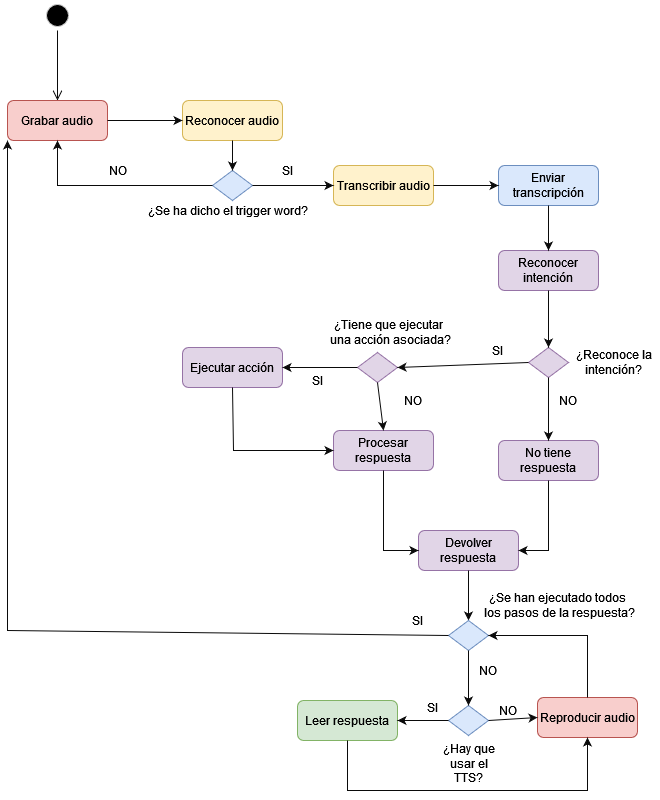

The diagram above was exported from draw.io. Its source (the exported page's mxGraphModel, read from the mxfile embedded in the PNG):
<mxGraphModel dx="1597" dy="1694" grid="1" gridSize="10" guides="1" tooltips="1" connect="1" arrows="1" fold="1" page="1" pageScale="1" pageWidth="1169" pageHeight="826" background="none" math="0" shadow="0">
  <root>
    <mxCell id="0" />
    <mxCell id="1" parent="0" />
    <mxCell id="mUe-h9iyeMdfzpBmRfXg-41" value="" style="ellipse;html=1;shape=startState;fillColor=#000000;strokeColor=#CCCCCC;" vertex="1" parent="1">
      <mxGeometry x="115" y="-790" width="30" height="30" as="geometry" />
    </mxCell>
    <mxCell id="mUe-h9iyeMdfzpBmRfXg-42" value="" style="edgeStyle=orthogonalEdgeStyle;html=1;verticalAlign=bottom;endArrow=open;endSize=8;strokeColor=#0A0A0A;rounded=0;entryX=0.5;entryY=0;entryDx=0;entryDy=0;" edge="1" source="mUe-h9iyeMdfzpBmRfXg-41" parent="1" target="mUe-h9iyeMdfzpBmRfXg-43">
      <mxGeometry relative="1" as="geometry">
        <mxPoint x="201" y="-690" as="targetPoint" />
      </mxGeometry>
    </mxCell>
    <mxCell id="mUe-h9iyeMdfzpBmRfXg-43" value="Grabar audio" style="rounded=1;whiteSpace=wrap;html=1;strokeColor=#b85450;fillColor=#f8cecc;" vertex="1" parent="1">
      <mxGeometry x="80" y="-690" width="100" height="40" as="geometry" />
    </mxCell>
    <mxCell id="mUe-h9iyeMdfzpBmRfXg-44" value="Reconocer audio" style="rounded=1;whiteSpace=wrap;html=1;strokeColor=#d6b656;fillColor=#fff2cc;" vertex="1" parent="1">
      <mxGeometry x="255" y="-690" width="100" height="40" as="geometry" />
    </mxCell>
    <mxCell id="mUe-h9iyeMdfzpBmRfXg-45" value="" style="endArrow=classic;html=1;rounded=0;strokeColor=#0A0A0A;exitX=1;exitY=0.5;exitDx=0;exitDy=0;entryX=0;entryY=0.5;entryDx=0;entryDy=0;" edge="1" parent="1" source="mUe-h9iyeMdfzpBmRfXg-43" target="mUe-h9iyeMdfzpBmRfXg-44">
      <mxGeometry width="50" height="50" relative="1" as="geometry">
        <mxPoint x="270" y="-570" as="sourcePoint" />
        <mxPoint x="320" y="-620" as="targetPoint" />
      </mxGeometry>
    </mxCell>
    <mxCell id="mUe-h9iyeMdfzpBmRfXg-46" value="" style="rhombus;whiteSpace=wrap;html=1;fillColor=#dae8fc;strokeColor=#6c8ebf;" vertex="1" parent="1">
      <mxGeometry x="285" y="-620" width="40" height="30" as="geometry" />
    </mxCell>
    <mxCell id="mUe-h9iyeMdfzpBmRfXg-47" value="" style="endArrow=classic;html=1;rounded=0;strokeColor=#0A0A0A;exitX=0.5;exitY=1;exitDx=0;exitDy=0;entryX=0.5;entryY=0;entryDx=0;entryDy=0;" edge="1" parent="1" source="mUe-h9iyeMdfzpBmRfXg-44" target="mUe-h9iyeMdfzpBmRfXg-46">
      <mxGeometry width="50" height="50" relative="1" as="geometry">
        <mxPoint x="350" y="-510" as="sourcePoint" />
        <mxPoint x="400" y="-560" as="targetPoint" />
      </mxGeometry>
    </mxCell>
    <mxCell id="mUe-h9iyeMdfzpBmRfXg-48" value="" style="endArrow=classic;html=1;rounded=0;strokeColor=#0A0A0A;exitX=0;exitY=0.5;exitDx=0;exitDy=0;entryX=0.5;entryY=1;entryDx=0;entryDy=0;" edge="1" parent="1" source="mUe-h9iyeMdfzpBmRfXg-46" target="mUe-h9iyeMdfzpBmRfXg-43">
      <mxGeometry width="50" height="50" relative="1" as="geometry">
        <mxPoint x="350" y="-510" as="sourcePoint" />
        <mxPoint x="400" y="-560" as="targetPoint" />
        <Array as="points">
          <mxPoint x="130" y="-605" />
        </Array>
      </mxGeometry>
    </mxCell>
    <mxCell id="mUe-h9iyeMdfzpBmRfXg-49" value="Transcribir audio" style="rounded=1;whiteSpace=wrap;html=1;strokeColor=#d6b656;fillColor=#fff2cc;" vertex="1" parent="1">
      <mxGeometry x="406" y="-625" width="100" height="40" as="geometry" />
    </mxCell>
    <mxCell id="mUe-h9iyeMdfzpBmRfXg-50" value="Enviar transcripción" style="rounded=1;whiteSpace=wrap;html=1;strokeColor=#6c8ebf;fillColor=#dae8fc;" vertex="1" parent="1">
      <mxGeometry x="571" y="-625" width="100" height="40" as="geometry" />
    </mxCell>
    <mxCell id="mUe-h9iyeMdfzpBmRfXg-51" value="" style="endArrow=classic;html=1;rounded=0;strokeColor=#0A0A0A;exitX=1;exitY=0.5;exitDx=0;exitDy=0;entryX=0;entryY=0.5;entryDx=0;entryDy=0;" edge="1" parent="1" source="mUe-h9iyeMdfzpBmRfXg-46" target="mUe-h9iyeMdfzpBmRfXg-49">
      <mxGeometry width="50" height="50" relative="1" as="geometry">
        <mxPoint x="356" y="-530" as="sourcePoint" />
        <mxPoint x="406" y="-580" as="targetPoint" />
      </mxGeometry>
    </mxCell>
    <mxCell id="mUe-h9iyeMdfzpBmRfXg-52" value="" style="endArrow=classic;html=1;rounded=0;strokeColor=#0A0A0A;exitX=1;exitY=0.5;exitDx=0;exitDy=0;entryX=0;entryY=0.5;entryDx=0;entryDy=0;" edge="1" parent="1" source="mUe-h9iyeMdfzpBmRfXg-49" target="mUe-h9iyeMdfzpBmRfXg-50">
      <mxGeometry width="50" height="50" relative="1" as="geometry">
        <mxPoint x="546" y="-540" as="sourcePoint" />
        <mxPoint x="596" y="-590" as="targetPoint" />
      </mxGeometry>
    </mxCell>
    <mxCell id="mUe-h9iyeMdfzpBmRfXg-53" value="Reconocer intención" style="rounded=1;whiteSpace=wrap;html=1;strokeColor=#9673a6;fillColor=#e1d5e7;" vertex="1" parent="1">
      <mxGeometry x="571" y="-540" width="100" height="40" as="geometry" />
    </mxCell>
    <mxCell id="mUe-h9iyeMdfzpBmRfXg-54" value="" style="rhombus;whiteSpace=wrap;html=1;fillColor=#e1d5e7;strokeColor=#9673a6;" vertex="1" parent="1">
      <mxGeometry x="601" y="-443" width="40" height="30" as="geometry" />
    </mxCell>
    <mxCell id="mUe-h9iyeMdfzpBmRfXg-56" value="Procesar respuesta" style="rounded=1;whiteSpace=wrap;html=1;strokeColor=#9673a6;fillColor=#e1d5e7;" vertex="1" parent="1">
      <mxGeometry x="406" y="-360" width="100" height="40" as="geometry" />
    </mxCell>
    <mxCell id="mUe-h9iyeMdfzpBmRfXg-57" value="No tiene respuesta" style="rounded=1;whiteSpace=wrap;html=1;strokeColor=#9673a6;fillColor=#e1d5e7;" vertex="1" parent="1">
      <mxGeometry x="571" y="-350" width="100" height="40" as="geometry" />
    </mxCell>
    <mxCell id="mUe-h9iyeMdfzpBmRfXg-58" value="" style="endArrow=classic;html=1;rounded=0;strokeColor=#0A0A0A;exitX=0.5;exitY=1;exitDx=0;exitDy=0;entryX=0.5;entryY=0;entryDx=0;entryDy=0;" edge="1" parent="1" source="mUe-h9iyeMdfzpBmRfXg-50" target="mUe-h9iyeMdfzpBmRfXg-53">
      <mxGeometry width="50" height="50" relative="1" as="geometry">
        <mxPoint x="756" y="-520" as="sourcePoint" />
        <mxPoint x="806" y="-570" as="targetPoint" />
      </mxGeometry>
    </mxCell>
    <mxCell id="mUe-h9iyeMdfzpBmRfXg-59" value="" style="endArrow=classic;html=1;rounded=0;strokeColor=#0A0A0A;exitX=0.5;exitY=1;exitDx=0;exitDy=0;entryX=0.5;entryY=0;entryDx=0;entryDy=0;" edge="1" parent="1" source="mUe-h9iyeMdfzpBmRfXg-53" target="mUe-h9iyeMdfzpBmRfXg-54">
      <mxGeometry width="50" height="50" relative="1" as="geometry">
        <mxPoint x="716" y="-440" as="sourcePoint" />
        <mxPoint x="766" y="-490" as="targetPoint" />
      </mxGeometry>
    </mxCell>
    <mxCell id="mUe-h9iyeMdfzpBmRfXg-61" value="" style="endArrow=classic;html=1;rounded=0;strokeColor=#0A0A0A;exitX=0.5;exitY=1;exitDx=0;exitDy=0;entryX=0.5;entryY=0;entryDx=0;entryDy=0;" edge="1" parent="1" source="mUe-h9iyeMdfzpBmRfXg-54" target="mUe-h9iyeMdfzpBmRfXg-57">
      <mxGeometry width="50" height="50" relative="1" as="geometry">
        <mxPoint x="696" y="-300" as="sourcePoint" />
        <mxPoint x="746" y="-350" as="targetPoint" />
      </mxGeometry>
    </mxCell>
    <mxCell id="mUe-h9iyeMdfzpBmRfXg-62" value="" style="rhombus;whiteSpace=wrap;html=1;fillColor=#e1d5e7;strokeColor=#9673a6;" vertex="1" parent="1">
      <mxGeometry x="430" y="-438" width="40" height="30" as="geometry" />
    </mxCell>
    <mxCell id="mUe-h9iyeMdfzpBmRfXg-63" value="Ejecutar acción" style="rounded=1;whiteSpace=wrap;html=1;strokeColor=#9673a6;fillColor=#e1d5e7;" vertex="1" parent="1">
      <mxGeometry x="255" y="-443" width="100" height="40" as="geometry" />
    </mxCell>
    <mxCell id="mUe-h9iyeMdfzpBmRfXg-64" value="" style="endArrow=classic;html=1;rounded=0;strokeColor=#0A0A0A;exitX=0;exitY=0.5;exitDx=0;exitDy=0;entryX=1;entryY=0.5;entryDx=0;entryDy=0;" edge="1" parent="1" source="mUe-h9iyeMdfzpBmRfXg-54" target="mUe-h9iyeMdfzpBmRfXg-62">
      <mxGeometry width="50" height="50" relative="1" as="geometry">
        <mxPoint x="536" y="-370" as="sourcePoint" />
        <mxPoint x="586" y="-420" as="targetPoint" />
      </mxGeometry>
    </mxCell>
    <mxCell id="mUe-h9iyeMdfzpBmRfXg-65" value="" style="endArrow=classic;html=1;rounded=0;strokeColor=#0A0A0A;exitX=0;exitY=0.5;exitDx=0;exitDy=0;entryX=1;entryY=0.5;entryDx=0;entryDy=0;" edge="1" parent="1" source="mUe-h9iyeMdfzpBmRfXg-62" target="mUe-h9iyeMdfzpBmRfXg-63">
      <mxGeometry width="50" height="50" relative="1" as="geometry">
        <mxPoint x="366" y="-350" as="sourcePoint" />
        <mxPoint x="416" y="-400" as="targetPoint" />
      </mxGeometry>
    </mxCell>
    <mxCell id="mUe-h9iyeMdfzpBmRfXg-66" value="" style="endArrow=classic;html=1;rounded=0;strokeColor=#0A0A0A;exitX=0.5;exitY=1;exitDx=0;exitDy=0;entryX=0;entryY=0.5;entryDx=0;entryDy=0;" edge="1" parent="1" source="mUe-h9iyeMdfzpBmRfXg-63" target="mUe-h9iyeMdfzpBmRfXg-56">
      <mxGeometry width="50" height="50" relative="1" as="geometry">
        <mxPoint x="296" y="-340" as="sourcePoint" />
        <mxPoint x="346" y="-390" as="targetPoint" />
        <Array as="points">
          <mxPoint x="306" y="-340" />
        </Array>
      </mxGeometry>
    </mxCell>
    <mxCell id="mUe-h9iyeMdfzpBmRfXg-67" value="Devolver respuesta" style="rounded=1;whiteSpace=wrap;html=1;strokeColor=#9673a6;fillColor=#e1d5e7;" vertex="1" parent="1">
      <mxGeometry x="491" y="-260" width="100" height="40" as="geometry" />
    </mxCell>
    <mxCell id="mUe-h9iyeMdfzpBmRfXg-68" value="" style="endArrow=classic;html=1;rounded=0;strokeColor=#0A0A0A;exitX=0.5;exitY=1;exitDx=0;exitDy=0;entryX=1;entryY=0.5;entryDx=0;entryDy=0;" edge="1" parent="1" source="mUe-h9iyeMdfzpBmRfXg-57" target="mUe-h9iyeMdfzpBmRfXg-67">
      <mxGeometry width="50" height="50" relative="1" as="geometry">
        <mxPoint x="696" y="-200" as="sourcePoint" />
        <mxPoint x="746" y="-250" as="targetPoint" />
        <Array as="points">
          <mxPoint x="621" y="-240" />
        </Array>
      </mxGeometry>
    </mxCell>
    <mxCell id="mUe-h9iyeMdfzpBmRfXg-69" value="" style="endArrow=classic;html=1;rounded=0;strokeColor=#0A0A0A;exitX=0.5;exitY=1;exitDx=0;exitDy=0;entryX=0;entryY=0.5;entryDx=0;entryDy=0;" edge="1" parent="1" source="mUe-h9iyeMdfzpBmRfXg-56" target="mUe-h9iyeMdfzpBmRfXg-67">
      <mxGeometry width="50" height="50" relative="1" as="geometry">
        <mxPoint x="426" y="-230" as="sourcePoint" />
        <mxPoint x="476" y="-280" as="targetPoint" />
        <Array as="points">
          <mxPoint x="456" y="-240" />
        </Array>
      </mxGeometry>
    </mxCell>
    <mxCell id="mUe-h9iyeMdfzpBmRfXg-71" value="" style="endArrow=classic;html=1;rounded=0;strokeColor=#0A0A0A;exitX=0.5;exitY=1;exitDx=0;exitDy=0;entryX=0.5;entryY=0;entryDx=0;entryDy=0;" edge="1" parent="1" source="mUe-h9iyeMdfzpBmRfXg-67">
      <mxGeometry width="50" height="50" relative="1" as="geometry">
        <mxPoint x="586" y="-160" as="sourcePoint" />
        <mxPoint x="541" y="-170" as="targetPoint" />
      </mxGeometry>
    </mxCell>
    <mxCell id="mUe-h9iyeMdfzpBmRfXg-72" value="Leer respuesta" style="rounded=1;whiteSpace=wrap;html=1;strokeColor=#82b366;fillColor=#d5e8d4;" vertex="1" parent="1">
      <mxGeometry x="370" y="-90" width="100" height="40" as="geometry" />
    </mxCell>
    <mxCell id="mUe-h9iyeMdfzpBmRfXg-73" value="Reproducir audio" style="rounded=1;whiteSpace=wrap;html=1;strokeColor=#b85450;fillColor=#f8cecc;" vertex="1" parent="1">
      <mxGeometry x="610" y="-93" width="100" height="40" as="geometry" />
    </mxCell>
    <mxCell id="mUe-h9iyeMdfzpBmRfXg-74" value="" style="rhombus;whiteSpace=wrap;html=1;fillColor=#dae8fc;strokeColor=#6c8ebf;" vertex="1" parent="1">
      <mxGeometry x="521" y="-170" width="40" height="30" as="geometry" />
    </mxCell>
    <mxCell id="mUe-h9iyeMdfzpBmRfXg-76" value="" style="rhombus;whiteSpace=wrap;html=1;fillColor=#dae8fc;strokeColor=#6c8ebf;" vertex="1" parent="1">
      <mxGeometry x="521" y="-85" width="40" height="30" as="geometry" />
    </mxCell>
    <mxCell id="mUe-h9iyeMdfzpBmRfXg-77" value="" style="endArrow=classic;html=1;rounded=0;strokeColor=#0A0A0A;exitX=1;exitY=0.5;exitDx=0;exitDy=0;entryX=0;entryY=0.5;entryDx=0;entryDy=0;" edge="1" parent="1" source="mUe-h9iyeMdfzpBmRfXg-76" target="mUe-h9iyeMdfzpBmRfXg-73">
      <mxGeometry width="50" height="50" relative="1" as="geometry">
        <mxPoint x="580" y="10" as="sourcePoint" />
        <mxPoint x="630" y="-40" as="targetPoint" />
      </mxGeometry>
    </mxCell>
    <mxCell id="mUe-h9iyeMdfzpBmRfXg-78" value="" style="endArrow=classic;html=1;rounded=0;strokeColor=#0A0A0A;exitX=0;exitY=0.5;exitDx=0;exitDy=0;entryX=1;entryY=0.5;entryDx=0;entryDy=0;" edge="1" parent="1" source="mUe-h9iyeMdfzpBmRfXg-76" target="mUe-h9iyeMdfzpBmRfXg-72">
      <mxGeometry width="50" height="50" relative="1" as="geometry">
        <mxPoint x="290" y="-90" as="sourcePoint" />
        <mxPoint x="340" y="-140" as="targetPoint" />
      </mxGeometry>
    </mxCell>
    <mxCell id="mUe-h9iyeMdfzpBmRfXg-79" value="" style="endArrow=classic;html=1;rounded=0;strokeColor=#0A0A0A;exitX=0.5;exitY=1;exitDx=0;exitDy=0;entryX=0.5;entryY=0;entryDx=0;entryDy=0;" edge="1" parent="1" source="mUe-h9iyeMdfzpBmRfXg-74" target="mUe-h9iyeMdfzpBmRfXg-76">
      <mxGeometry width="50" height="50" relative="1" as="geometry">
        <mxPoint x="570" y="-110" as="sourcePoint" />
        <mxPoint x="620" y="-160" as="targetPoint" />
      </mxGeometry>
    </mxCell>
    <mxCell id="mUe-h9iyeMdfzpBmRfXg-80" value="" style="endArrow=classic;html=1;rounded=0;strokeColor=#0A0A0A;exitX=0.5;exitY=0;exitDx=0;exitDy=0;entryX=1;entryY=0.5;entryDx=0;entryDy=0;" edge="1" parent="1" source="mUe-h9iyeMdfzpBmRfXg-73" target="mUe-h9iyeMdfzpBmRfXg-74">
      <mxGeometry width="50" height="50" relative="1" as="geometry">
        <mxPoint x="720" y="-100" as="sourcePoint" />
        <mxPoint x="770" y="-150" as="targetPoint" />
        <Array as="points">
          <mxPoint x="660" y="-155" />
        </Array>
      </mxGeometry>
    </mxCell>
    <mxCell id="mUe-h9iyeMdfzpBmRfXg-83" value="" style="endArrow=classic;html=1;rounded=0;strokeColor=#0A0A0A;exitX=0;exitY=0.5;exitDx=0;exitDy=0;entryX=0;entryY=1;entryDx=0;entryDy=0;" edge="1" parent="1" source="mUe-h9iyeMdfzpBmRfXg-74" target="mUe-h9iyeMdfzpBmRfXg-43">
      <mxGeometry width="50" height="50" relative="1" as="geometry">
        <mxPoint x="90" y="-340" as="sourcePoint" />
        <mxPoint x="140" y="-390" as="targetPoint" />
        <Array as="points">
          <mxPoint x="80" y="-160" />
        </Array>
      </mxGeometry>
    </mxCell>
    <mxCell id="mUe-h9iyeMdfzpBmRfXg-84" value="" style="endArrow=classic;html=1;rounded=0;strokeColor=#0A0A0A;exitX=0.5;exitY=1;exitDx=0;exitDy=0;entryX=0.5;entryY=1;entryDx=0;entryDy=0;" edge="1" parent="1" source="mUe-h9iyeMdfzpBmRfXg-72" target="mUe-h9iyeMdfzpBmRfXg-73">
      <mxGeometry width="50" height="50" relative="1" as="geometry">
        <mxPoint x="470" y="-10" as="sourcePoint" />
        <mxPoint x="520" y="-60" as="targetPoint" />
        <Array as="points">
          <mxPoint x="420" />
          <mxPoint x="660" />
        </Array>
      </mxGeometry>
    </mxCell>
    <mxCell id="mUe-h9iyeMdfzpBmRfXg-85" value="¿Se ha dicho el trigger word?" style="text;html=1;align=center;verticalAlign=middle;resizable=0;points=[];autosize=1;strokeColor=none;fillColor=none;" vertex="1" parent="1">
      <mxGeometry x="215" y="-590" width="170" height="20" as="geometry" />
    </mxCell>
    <mxCell id="mUe-h9iyeMdfzpBmRfXg-86" value="SI" style="text;html=1;align=center;verticalAlign=middle;resizable=0;points=[];autosize=1;strokeColor=none;fillColor=none;" vertex="1" parent="1">
      <mxGeometry x="345" y="-630" width="30" height="20" as="geometry" />
    </mxCell>
    <mxCell id="mUe-h9iyeMdfzpBmRfXg-87" value="NO" style="text;html=1;align=center;verticalAlign=middle;resizable=0;points=[];autosize=1;strokeColor=none;fillColor=none;" vertex="1" parent="1">
      <mxGeometry x="175" y="-630" width="30" height="20" as="geometry" />
    </mxCell>
    <mxCell id="mUe-h9iyeMdfzpBmRfXg-88" value="&lt;div&gt;¿Reconoce la &lt;br&gt;&lt;/div&gt;&lt;div&gt;intención?&lt;/div&gt;" style="text;html=1;align=center;verticalAlign=middle;resizable=0;points=[];autosize=1;strokeColor=none;fillColor=none;" vertex="1" parent="1">
      <mxGeometry x="641" y="-443" width="90" height="30" as="geometry" />
    </mxCell>
    <mxCell id="mUe-h9iyeMdfzpBmRfXg-89" value="&lt;div&gt;¿Tiene que ejecutar&lt;/div&gt;&lt;div&gt;&amp;nbsp;una acción asociada?&lt;/div&gt;" style="text;html=1;align=center;verticalAlign=middle;resizable=0;points=[];autosize=1;strokeColor=none;fillColor=none;" vertex="1" parent="1">
      <mxGeometry x="396" y="-473" width="130" height="30" as="geometry" />
    </mxCell>
    <mxCell id="mUe-h9iyeMdfzpBmRfXg-90" value="" style="endArrow=classic;html=1;rounded=0;strokeColor=#0A0A0A;exitX=0.5;exitY=1;exitDx=0;exitDy=0;entryX=0.5;entryY=0;entryDx=0;entryDy=0;" edge="1" parent="1" source="mUe-h9iyeMdfzpBmRfXg-62" target="mUe-h9iyeMdfzpBmRfXg-56">
      <mxGeometry width="50" height="50" relative="1" as="geometry">
        <mxPoint x="439.9999999999998" y="-413" as="sourcePoint" />
        <mxPoint x="364.9999999999998" y="-413" as="targetPoint" />
      </mxGeometry>
    </mxCell>
    <mxCell id="mUe-h9iyeMdfzpBmRfXg-91" value="SI" style="text;html=1;align=center;verticalAlign=middle;resizable=0;points=[];autosize=1;strokeColor=none;fillColor=none;" vertex="1" parent="1">
      <mxGeometry x="375" y="-420" width="30" height="20" as="geometry" />
    </mxCell>
    <mxCell id="mUe-h9iyeMdfzpBmRfXg-92" value="NO" style="text;html=1;align=center;verticalAlign=middle;resizable=0;points=[];autosize=1;strokeColor=none;fillColor=none;" vertex="1" parent="1">
      <mxGeometry x="470" y="-400" width="30" height="20" as="geometry" />
    </mxCell>
    <mxCell id="mUe-h9iyeMdfzpBmRfXg-93" value="SI" style="text;html=1;align=center;verticalAlign=middle;resizable=0;points=[];autosize=1;strokeColor=none;fillColor=none;" vertex="1" parent="1">
      <mxGeometry x="555" y="-450" width="30" height="20" as="geometry" />
    </mxCell>
    <mxCell id="mUe-h9iyeMdfzpBmRfXg-94" value="NO" style="text;html=1;align=center;verticalAlign=middle;resizable=0;points=[];autosize=1;strokeColor=none;fillColor=none;" vertex="1" parent="1">
      <mxGeometry x="625" y="-400" width="30" height="20" as="geometry" />
    </mxCell>
    <mxCell id="mUe-h9iyeMdfzpBmRfXg-95" value="&lt;div&gt;¿Se han ejecutado todos&lt;/div&gt;&lt;div&gt;&amp;nbsp;los pasos de la respuesta?&lt;/div&gt;" style="text;html=1;align=center;verticalAlign=middle;resizable=0;points=[];autosize=1;strokeColor=none;fillColor=none;" vertex="1" parent="1">
      <mxGeometry x="550" y="-200" width="160" height="30" as="geometry" />
    </mxCell>
    <mxCell id="mUe-h9iyeMdfzpBmRfXg-96" value="NO" style="text;html=1;align=center;verticalAlign=middle;resizable=0;points=[];autosize=1;strokeColor=none;fillColor=none;" vertex="1" parent="1">
      <mxGeometry x="545" y="-130" width="30" height="20" as="geometry" />
    </mxCell>
    <mxCell id="mUe-h9iyeMdfzpBmRfXg-97" value="SI" style="text;html=1;align=center;verticalAlign=middle;resizable=0;points=[];autosize=1;strokeColor=none;fillColor=none;" vertex="1" parent="1">
      <mxGeometry x="475" y="-180" width="30" height="20" as="geometry" />
    </mxCell>
    <mxCell id="mUe-h9iyeMdfzpBmRfXg-98" value="¿Hay que usar el TTS?" style="text;html=1;strokeColor=none;fillColor=none;align=center;verticalAlign=middle;whiteSpace=wrap;rounded=0;" vertex="1" parent="1">
      <mxGeometry x="513.5" y="-40" width="55" height="25" as="geometry" />
    </mxCell>
    <mxCell id="mUe-h9iyeMdfzpBmRfXg-99" value="SI" style="text;html=1;align=center;verticalAlign=middle;resizable=0;points=[];autosize=1;strokeColor=none;fillColor=none;" vertex="1" parent="1">
      <mxGeometry x="490" y="-93" width="30" height="20" as="geometry" />
    </mxCell>
    <mxCell id="mUe-h9iyeMdfzpBmRfXg-100" value="NO" style="text;html=1;align=center;verticalAlign=middle;resizable=0;points=[];autosize=1;strokeColor=none;fillColor=none;" vertex="1" parent="1">
      <mxGeometry x="565" y="-90" width="30" height="20" as="geometry" />
    </mxCell>
  </root>
</mxGraphModel>